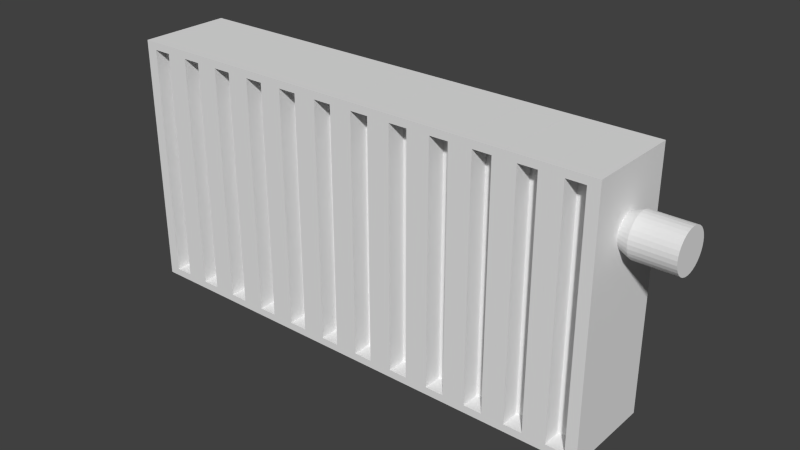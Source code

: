 # Source: heater1.blend  (saved by Blender 2.61.0; exported with 4.5.12 LTS)
import bpy
from mathutils import Matrix  # noqa: F401  (used for matrix-valued properties, if any)

bpy.ops.wm.read_factory_settings(use_empty=True)
scene = bpy.context.scene
scene.name = 'Scene'

# ---- collections
col_collection_1 = bpy.data.collections.new('Collection 1'); scene.collection.children.link(col_collection_1)

# ---- materials (node trees are filled in below, after node groups)
mat_material = bpy.data.materials.new('Material')
mat_material.alpha_threshold = 0.0
mat_material.use_transparent_shadow = False
mat_material.roughness = 0.5
mat_material.line_color = (0.0, 0.0, 0.0, 1.0)

# ---- material node trees

# ---- world
world_world = bpy.data.worlds.new('World'); scene.world = world_world
world_world.color = (0.05088, 0.05088, 0.05088)
world_world.use_sun_shadow = False
world_world.sun_shadow_jitter_overblur = 0.0
world_world.cycles.sampling_method = 'MANUAL'
world_world.cycles.sample_map_resolution = 256

# ---- meshes
me_cube = bpy.data.meshes.new('Cube')
me_cube.from_pydata([(21.01, 1.0, -1.0), (21.01, -1.0, -1.0), (19.01, -1.0, -1.0), (19.01, 1.0, -1.0), (21.01, 1.0, 1.0), (21.01, -1.0, 1.0), (19.01, -1.0, 1.0), (19.01, 1.0, 1.0), (20.46, -1.0, 0.9404), (19.56, -1.0, 0.9404), (20.46, 1.0, 0.9404), (19.56, 1.0, 0.9404), (19.56, 1.0, -0.9404), (19.56, -1.0, -0.9404), (20.46, -1.0, -0.9404), (20.46, 1.0, -0.9404), (20.46, 0.5886, -0.9404), (19.56, 0.5886, -0.9404), (20.46, 0.5886, 0.9404), (20.46, -0.5886, -0.9404), (19.56, -0.5886, -0.9404), (20.46, -0.5886, 0.9404), (19.56, -0.5886, 0.9404), (19.56, 0.5886, 0.9404), (19.01, 1.0, -1.0), (19.01, -1.0, -1.0), (17.01, -1.0, -1.0), (17.01, 1.0, -1.0), (19.01, 1.0, 1.0), (19.01, -1.0, 1.0), (17.01, -1.0, 1.0), (17.01, 1.0, 1.0), (18.46, -1.0, 0.9404), (17.56, -1.0, 0.9404), (18.46, 1.0, 0.9404), (17.56, 1.0, 0.9404), (17.56, 1.0, -0.9404), (17.56, -1.0, -0.9404), (18.46, -1.0, -0.9404), (18.46, 1.0, -0.9404), (18.46, 0.5886, -0.9404), (17.56, 0.5886, -0.9404), (18.46, 0.5886, 0.9404), (18.46, -0.5886, -0.9404), (17.56, -0.5886, -0.9404), (18.46, -0.5886, 0.9404), (17.56, -0.5886, 0.9404), (17.56, 0.5886, 0.9404), (17.01, 1.0, -1.0), (17.01, -1.0, -1.0), (15.01, -1.0, -1.0), (15.01, 1.0, -1.0), (17.01, 1.0, 1.0), (17.01, -1.0, 1.0), (15.01, -1.0, 1.0), (15.01, 1.0, 1.0), (16.46, -1.0, 0.9404), (15.56, -1.0, 0.9404), (16.46, 1.0, 0.9404), (15.56, 1.0, 0.9404), (15.56, 1.0, -0.9404), (15.56, -1.0, -0.9404), (16.46, -1.0, -0.9404), (16.46, 1.0, -0.9404), (16.46, 0.5886, -0.9404), (15.56, 0.5886, -0.9404), (16.46, 0.5886, 0.9404), (16.46, -0.5886, -0.9404), (15.56, -0.5886, -0.9404), (16.46, -0.5886, 0.9404), (15.56, -0.5886, 0.9404), (15.56, 0.5886, 0.9404), (15.01, 1.0, -1.0), (15.01, -1.0, -1.0), (13.01, -1.0, -1.0), (13.01, 1.0, -1.0), (15.01, 1.0, 1.0), (15.01, -1.0, 1.0), (13.01, -1.0, 1.0), (13.01, 1.0, 1.0), (14.45, -1.0, 0.9404), (13.56, -1.0, 0.9404), (14.45, 1.0, 0.9404), (13.56, 1.0, 0.9404), (13.56, 1.0, -0.9404), (13.56, -1.0, -0.9404), (14.45, -1.0, -0.9404), (14.45, 1.0, -0.9404), (14.45, 0.5886, -0.9404), (13.56, 0.5886, -0.9404), (14.45, 0.5886, 0.9404), (14.45, -0.5886, -0.9404), (13.56, -0.5886, -0.9404), (14.45, -0.5886, 0.9404), (13.56, -0.5886, 0.9404), (13.56, 0.5886, 0.9404), (7.004, 1.0, -1.0), (7.004, -1.0, -1.0), (5.004, -1.0, -1.0), (5.004, 1.0, -1.0), (7.004, 1.0, 1.0), (7.004, -1.0, 1.0), (5.004, -1.0, 1.0), (5.004, 1.0, 1.0), (6.451, -1.0, 0.9404), (5.557, -1.0, 0.9404), (6.451, 1.0, 0.9404), (5.557, 1.0, 0.9404), (5.557, 1.0, -0.9404), (5.557, -1.0, -0.9404), (6.451, -1.0, -0.9404), (6.451, 1.0, -0.9404), (6.451, 0.5886, -0.9404), (5.557, 0.5886, -0.9404), (6.451, 0.5886, 0.9404), (6.451, -0.5886, -0.9404), (5.557, -0.5886, -0.9404), (6.451, -0.5886, 0.9404), (5.557, -0.5886, 0.9404), (5.557, 0.5886, 0.9404), (9.006, 1.0, -1.0), (9.006, -1.0, -1.0), (7.006, -1.0, -1.0), (7.006, 1.0, -1.0), (9.006, 1.0, 1.0), (9.006, -1.0, 1.0), (7.006, -1.0, 1.0), (7.006, 1.0, 1.0), (8.453, -1.0, 0.9404), (7.559, -1.0, 0.9404), (8.453, 1.0, 0.9404), (7.559, 1.0, 0.9404), (7.559, 1.0, -0.9404), (7.559, -1.0, -0.9404), (8.453, -1.0, -0.9404), (8.453, 1.0, -0.9404), (8.453, 0.5886, -0.9404), (7.559, 0.5886, -0.9404), (8.453, 0.5886, 0.9404), (8.453, -0.5886, -0.9404), (7.559, -0.5886, -0.9404), (8.453, -0.5886, 0.9404), (7.559, -0.5886, 0.9404), (7.559, 0.5886, 0.9404), (11.01, 1.0, -1.0), (11.01, -1.0, -1.0), (9.008, -1.0, -1.0), (9.008, 1.0, -1.0), (11.01, 1.0, 1.0), (11.01, -1.0, 1.0), (9.008, -1.0, 1.0), (9.008, 1.0, 1.0), (10.45, -1.0, 0.9404), (9.56, -1.0, 0.9404), (10.45, 1.0, 0.9404), (9.56, 1.0, 0.9404), (9.56, 1.0, -0.9404), (9.56, -1.0, -0.9404), (10.45, -1.0, -0.9404), (10.45, 1.0, -0.9404), (10.45, 0.5886, -0.9404), (9.56, 0.5886, -0.9404), (10.45, 0.5886, 0.9404), (10.45, -0.5886, -0.9404), (9.56, -0.5886, -0.9404), (10.45, -0.5886, 0.9404), (9.56, -0.5886, 0.9404), (9.56, 0.5886, 0.9404), (13.01, 1.0, -1.0), (13.01, -1.0, -1.0), (11.01, -1.0, -1.0), (11.01, 1.0, -1.0), (13.01, 1.0, 1.0), (13.01, -1.0, 1.0), (11.01, -1.0, 1.0), (11.01, 1.0, 1.0), (12.46, -1.0, 0.9404), (11.56, -1.0, 0.9404), (12.46, 1.0, 0.9404), (11.56, 1.0, 0.9404), (11.56, 1.0, -0.9404), (11.56, -1.0, -0.9404), (12.46, -1.0, -0.9404), (12.46, 1.0, -0.9404), (12.46, 0.5886, -0.9404), (11.56, 0.5886, -0.9404), (12.46, 0.5886, 0.9404), (12.46, -0.5886, -0.9404), (11.56, -0.5886, -0.9404), (12.46, -0.5886, 0.9404), (11.56, -0.5886, 0.9404), (11.56, 0.5886, 0.9404), (5.004, 1.0, -1.0), (5.004, -1.0, -1.0), (3.004, -1.0, -1.0), (3.004, 1.0, -1.0), (5.004, 1.0, 1.0), (5.004, -1.0, 1.0), (3.004, -1.0, 1.0), (3.004, 1.0, 1.0), (4.451, -1.0, 0.9404), (3.556, -1.0, 0.9404), (4.451, 1.0, 0.9404), (3.556, 1.0, 0.9404), (3.556, 1.0, -0.9404), (3.556, -1.0, -0.9404), (4.451, -1.0, -0.9404), (4.451, 1.0, -0.9404), (4.451, 0.5886, -0.9404), (3.556, 0.5886, -0.9404), (4.451, 0.5886, 0.9404), (4.451, -0.5886, -0.9404), (3.556, -0.5886, -0.9404), (4.451, -0.5886, 0.9404), (3.556, -0.5886, 0.9404), (3.556, 0.5886, 0.9404), (3.002, 1.0, -1.0), (3.002, -1.0, -1.0), (1.002, -1.0, -1.0), (1.002, 1.0, -1.0), (3.002, 1.0, 1.0), (3.002, -1.0, 1.0), (1.002, -1.0, 1.0), (1.002, 1.0, 1.0), (2.449, -1.0, 0.9404), (1.555, -1.0, 0.9404), (2.449, 1.0, 0.9404), (1.555, 1.0, 0.9404), (1.555, 1.0, -0.9404), (1.555, -1.0, -0.9404), (2.449, -1.0, -0.9404), (2.449, 1.0, -0.9404), (2.449, 0.5886, -0.9404), (1.555, 0.5886, -0.9404), (2.449, 0.5886, 0.9404), (2.449, -0.5886, -0.9404), (1.555, -0.5886, -0.9404), (2.449, -0.5886, 0.9404), (1.555, -0.5886, 0.9404), (1.555, 0.5886, 0.9404), (1.0, 1.0, -1.0), (1.0, -1.0, -1.0), (-1.0, -1.0, -1.0), (-1.0, 1.0, -1.0), (1.0, 1.0, 1.0), (1.0, -1.0, 1.0), (-1.0, -1.0, 1.0), (-1.0, 1.0, 1.0), (0.4472, -1.0, 0.9404), (-0.4472, -1.0, 0.9404), (0.4472, 1.0, 0.9404), (-0.4472, 1.0, 0.9404), (-0.4472, 1.0, -0.9404), (-0.4472, -1.0, -0.9404), (0.4472, -1.0, -0.9404), (0.4472, 1.0, -0.9404), (0.4472, 0.5886, -0.9404), (-0.4472, 0.5886, -0.9404), (0.4472, 0.5886, 0.9404), (0.4472, -0.5886, -0.9404), (-0.4472, -0.5886, -0.9404), (0.4472, -0.5886, 0.9404), (-0.4472, -0.5886, 0.9404), (-0.4472, 0.5886, 0.9404), (-3.523, 0.4335, 0.54), (-3.523, 0.4251, 0.5086), (-3.523, 0.4003, 0.4784), (-3.523, 0.3599, 0.4506), (-3.523, 0.3057, 0.4262), (-3.523, 0.2396, 0.4062), (-3.523, 0.1642, 0.3914), (-3.523, 0.08234, 0.3822), (-3.523, -0.002763, 0.3791), (-3.523, -0.08787, 0.3822), (-3.523, -0.1697, 0.3914), (-3.523, -0.2451, 0.4062), (-3.523, -0.3112, 0.4262), (-3.523, -0.3655, 0.4506), (-3.523, -0.4058, 0.4784), (-3.523, -0.4306, 0.5086), (-3.523, -0.439, 0.54), (-3.523, -0.4306, 0.5713), (-3.523, -0.4058, 0.6015), (-3.523, -0.3655, 0.6293), (-3.523, -0.3112, 0.6537), (-3.523, -0.2451, 0.6737), (-3.523, -0.1697, 0.6886), (-3.523, -0.08787, 0.6977), (-3.523, -0.002763, 0.7008), (-3.523, 0.08234, 0.6977), (-3.523, 0.1642, 0.6886), (-3.523, 0.2396, 0.6737), (-3.523, 0.3057, 0.6537), (-3.523, 0.3599, 0.6293), (-3.523, 0.4003, 0.6015), (-3.523, 0.4251, 0.5713), (-5.495, 0.4335, 0.54), (-5.495, 0.4251, 0.5086), (-5.495, 0.4003, 0.4784), (-5.495, 0.3599, 0.4506), (-5.495, 0.3057, 0.4262), (-5.495, 0.2396, 0.4062), (-5.495, 0.1642, 0.3914), (-5.495, 0.08234, 0.3822), (-5.495, -0.002763, 0.3791), (-5.495, -0.08787, 0.3822), (-5.495, -0.1697, 0.3914), (-5.495, -0.2451, 0.4062), (-5.495, -0.3112, 0.4262), (-5.495, -0.3655, 0.4506), (-5.495, -0.4058, 0.4784), (-5.495, -0.4306, 0.5086), (-5.495, -0.439, 0.54), (-5.495, -0.4306, 0.5713), (-5.495, -0.4058, 0.6015), (-5.495, -0.3655, 0.6293), (-5.495, -0.3112, 0.6537), (-5.495, -0.2451, 0.6737), (-5.495, -0.1697, 0.6885), (-5.495, -0.08787, 0.6977), (-5.495, -0.002764, 0.7008), (-5.495, 0.08234, 0.6977), (-5.495, 0.1642, 0.6885), (-5.495, 0.2396, 0.6737), (-5.495, 0.3057, 0.6537), (-5.495, 0.3599, 0.6293), (-5.495, 0.4003, 0.6015), (-5.495, 0.4251, 0.5713), (-5.495, -0.002762, 0.54), (-2.971, 0.3329, 0.54), (-2.971, 0.3264, 0.5641), (-2.971, 0.3073, 0.5873), (-2.971, 0.2763, 0.6087), (-2.971, 0.2346, 0.6275), (-2.971, 0.1837, 0.6428), (-2.971, 0.1257, 0.6543), (-2.971, 0.06271, 0.6613), (-2.971, -0.002763, 0.6637), (-2.971, -0.06824, 0.6613), (-2.971, -0.1312, 0.6543), (-2.971, -0.1892, 0.6428), (-2.971, -0.2401, 0.6275), (-2.971, -0.2818, 0.6087), (-2.971, -0.3128, 0.5873), (-2.971, -0.3319, 0.5641), (-2.971, -0.3384, 0.54), (-2.971, -0.3319, 0.5158), (-2.971, -0.3128, 0.4926), (-2.971, -0.2818, 0.4712), (-2.971, -0.2401, 0.4525), (-2.971, -0.1892, 0.4371), (-2.971, -0.1312, 0.4256), (-2.971, -0.06824, 0.4186), (-2.971, -0.002763, 0.4162), (-2.971, 0.06271, 0.4186), (-2.971, 0.1257, 0.4256), (-2.971, 0.1837, 0.4371), (-2.971, 0.2346, 0.4525), (-2.971, 0.2763, 0.4712), (-2.971, 0.3073, 0.4926), (-2.971, 0.3264, 0.5158), (-2.971, -0.002763, 0.54), (-1.002, 1.0, -1.0), (-1.002, -1.0, -1.0), (-3.002, -1.0, -1.0), (-3.002, 1.0, -1.0), (-1.002, 1.0, 1.0), (-1.002, -1.0, 1.0), (-3.002, -1.0, 1.0), (-3.002, 1.0, 1.0), (-1.555, -1.0, 0.9404), (-2.449, -1.0, 0.9404), (-1.555, 1.0, 0.9404), (-2.449, 1.0, 0.9404), (-2.449, 1.0, -0.9404), (-2.449, -1.0, -0.9404), (-1.555, -1.0, -0.9404), (-1.555, 1.0, -0.9404), (-1.555, 0.5886, -0.9404), (-2.449, 0.5886, -0.9404), (-1.555, 0.5886, 0.9404), (-1.555, -0.5886, -0.9404), (-2.449, -0.5886, -0.9404), (-1.555, -0.5886, 0.9404), (-2.449, -0.5886, 0.9404), (-2.449, 0.5886, 0.9404)], [], [(0, 1, 2, 3), (4, 7, 6, 5), (0, 4, 5, 1), (2, 6, 7, 3), (5, 6, 9, 8), (7, 4, 10, 11), (3, 7, 11, 12), (6, 2, 13, 9), (1, 5, 8, 14), (2, 1, 14, 13), (4, 0, 15, 10), (0, 3, 12, 15), (15, 12, 17, 16), (10, 15, 16, 18), (13, 14, 19, 20), (14, 8, 21, 19), (9, 13, 20, 22), (12, 11, 23, 17), (11, 10, 18, 23), (8, 9, 22, 21), (19, 21, 22, 20), (18, 16, 17, 23), (24, 25, 26, 27), (28, 31, 30, 29), (24, 28, 29, 25), (26, 30, 31, 27), (29, 30, 33, 32), (31, 28, 34, 35), (27, 31, 35, 36), (30, 26, 37, 33), (25, 29, 32, 38), (26, 25, 38, 37), (28, 24, 39, 34), (24, 27, 36, 39), (39, 36, 41, 40), (34, 39, 40, 42), (37, 38, 43, 44), (38, 32, 45, 43), (33, 37, 44, 46), (36, 35, 47, 41), (35, 34, 42, 47), (32, 33, 46, 45), (43, 45, 46, 44), (42, 40, 41, 47), (48, 49, 50, 51), (52, 55, 54, 53), (48, 52, 53, 49), (50, 54, 55, 51), (53, 54, 57, 56), (55, 52, 58, 59), (51, 55, 59, 60), (54, 50, 61, 57), (49, 53, 56, 62), (50, 49, 62, 61), (52, 48, 63, 58), (48, 51, 60, 63), (63, 60, 65, 64), (58, 63, 64, 66), (61, 62, 67, 68), (62, 56, 69, 67), (57, 61, 68, 70), (60, 59, 71, 65), (59, 58, 66, 71), (56, 57, 70, 69), (67, 69, 70, 68), (66, 64, 65, 71), (72, 73, 74, 75), (76, 79, 78, 77), (72, 76, 77, 73), (74, 78, 79, 75), (77, 78, 81, 80), (79, 76, 82, 83), (75, 79, 83, 84), (78, 74, 85, 81), (73, 77, 80, 86), (74, 73, 86, 85), (76, 72, 87, 82), (72, 75, 84, 87), (87, 84, 89, 88), (82, 87, 88, 90), (85, 86, 91, 92), (86, 80, 93, 91), (81, 85, 92, 94), (84, 83, 95, 89), (83, 82, 90, 95), (80, 81, 94, 93), (91, 93, 94, 92), (90, 88, 89, 95), (96, 97, 98, 99), (100, 103, 102, 101), (96, 100, 101, 97), (98, 102, 103, 99), (101, 102, 105, 104), (103, 100, 106, 107), (99, 103, 107, 108), (102, 98, 109, 105), (97, 101, 104, 110), (98, 97, 110, 109), (100, 96, 111, 106), (96, 99, 108, 111), (111, 108, 113, 112), (106, 111, 112, 114), (109, 110, 115, 116), (110, 104, 117, 115), (105, 109, 116, 118), (108, 107, 119, 113), (107, 106, 114, 119), (104, 105, 118, 117), (115, 117, 118, 116), (114, 112, 113, 119), (120, 121, 122, 123), (124, 127, 126, 125), (120, 124, 125, 121), (122, 126, 127, 123), (125, 126, 129, 128), (127, 124, 130, 131), (123, 127, 131, 132), (126, 122, 133, 129), (121, 125, 128, 134), (122, 121, 134, 133), (124, 120, 135, 130), (120, 123, 132, 135), (135, 132, 137, 136), (130, 135, 136, 138), (133, 134, 139, 140), (134, 128, 141, 139), (129, 133, 140, 142), (132, 131, 143, 137), (131, 130, 138, 143), (128, 129, 142, 141), (139, 141, 142, 140), (138, 136, 137, 143), (144, 145, 146, 147), (148, 151, 150, 149), (144, 148, 149, 145), (146, 150, 151, 147), (149, 150, 153, 152), (151, 148, 154, 155), (147, 151, 155, 156), (150, 146, 157, 153), (145, 149, 152, 158), (146, 145, 158, 157), (148, 144, 159, 154), (144, 147, 156, 159), (159, 156, 161, 160), (154, 159, 160, 162), (157, 158, 163, 164), (158, 152, 165, 163), (153, 157, 164, 166), (156, 155, 167, 161), (155, 154, 162, 167), (152, 153, 166, 165), (163, 165, 166, 164), (162, 160, 161, 167), (168, 169, 170, 171), (172, 175, 174, 173), (168, 172, 173, 169), (170, 174, 175, 171), (173, 174, 177, 176), (175, 172, 178, 179), (171, 175, 179, 180), (174, 170, 181, 177), (169, 173, 176, 182), (170, 169, 182, 181), (172, 168, 183, 178), (168, 171, 180, 183), (183, 180, 185, 184), (178, 183, 184, 186), (181, 182, 187, 188), (182, 176, 189, 187), (177, 181, 188, 190), (180, 179, 191, 185), (179, 178, 186, 191), (176, 177, 190, 189), (187, 189, 190, 188), (186, 184, 185, 191), (192, 193, 194, 195), (196, 199, 198, 197), (192, 196, 197, 193), (194, 198, 199, 195), (197, 198, 201, 200), (199, 196, 202, 203), (195, 199, 203, 204), (198, 194, 205, 201), (193, 197, 200, 206), (194, 193, 206, 205), (196, 192, 207, 202), (192, 195, 204, 207), (207, 204, 209, 208), (202, 207, 208, 210), (205, 206, 211, 212), (206, 200, 213, 211), (201, 205, 212, 214), (204, 203, 215, 209), (203, 202, 210, 215), (200, 201, 214, 213), (211, 213, 214, 212), (210, 208, 209, 215), (216, 217, 218, 219), (220, 223, 222, 221), (216, 220, 221, 217), (218, 222, 223, 219), (221, 222, 225, 224), (223, 220, 226, 227), (219, 223, 227, 228), (222, 218, 229, 225), (217, 221, 224, 230), (218, 217, 230, 229), (220, 216, 231, 226), (216, 219, 228, 231), (231, 228, 233, 232), (226, 231, 232, 234), (229, 230, 235, 236), (230, 224, 237, 235), (225, 229, 236, 238), (228, 227, 239, 233), (227, 226, 234, 239), (224, 225, 238, 237), (235, 237, 238, 236), (234, 232, 233, 239), (240, 241, 242, 243), (244, 247, 246, 245), (240, 244, 245, 241), (242, 246, 247, 243), (245, 246, 249, 248), (247, 244, 250, 251), (243, 247, 251, 252), (246, 242, 253, 249), (241, 245, 248, 254), (242, 241, 254, 253), (244, 240, 255, 250), (240, 243, 252, 255), (255, 252, 257, 256), (250, 255, 256, 258), (253, 254, 259, 260), (254, 248, 261, 259), (249, 253, 260, 262), (252, 251, 263, 257), (251, 250, 258, 263), (248, 249, 262, 261), (259, 261, 262, 260), (258, 256, 257, 263), (328, 297, 296), (328, 298, 297), (328, 299, 298), (328, 300, 299), (328, 301, 300), (328, 302, 301), (328, 303, 302), (328, 304, 303), (328, 305, 304), (328, 306, 305), (328, 307, 306), (328, 308, 307), (328, 309, 308), (328, 310, 309), (328, 311, 310), (328, 312, 311), (328, 313, 312), (328, 314, 313), (328, 315, 314), (328, 316, 315), (328, 317, 316), (328, 318, 317), (328, 319, 318), (328, 320, 319), (328, 321, 320), (328, 322, 321), (328, 323, 322), (328, 324, 323), (328, 325, 324), (328, 326, 325), (328, 327, 326), (328, 296, 327), (264, 296, 297, 265), (265, 297, 298, 266), (266, 298, 299, 267), (267, 299, 300, 268), (268, 300, 301, 269), (269, 301, 302, 270), (270, 302, 303, 271), (271, 303, 304, 272), (272, 304, 305, 273), (273, 305, 306, 274), (274, 306, 307, 275), (275, 307, 308, 276), (276, 308, 309, 277), (277, 309, 310, 278), (278, 310, 311, 279), (279, 311, 312, 280), (280, 312, 313, 281), (281, 313, 314, 282), (282, 314, 315, 283), (283, 315, 316, 284), (284, 316, 317, 285), (285, 317, 318, 286), (286, 318, 319, 287), (287, 319, 320, 288), (288, 320, 321, 289), (289, 321, 322, 290), (290, 322, 323, 291), (291, 323, 324, 292), (292, 324, 325, 293), (293, 325, 326, 294), (294, 326, 327, 295), (296, 264, 295, 327), (295, 264, 329, 330), (294, 295, 330, 331), (293, 294, 331, 332), (292, 293, 332, 333), (291, 292, 333, 334), (290, 291, 334, 335), (289, 290, 335, 336), (288, 289, 336, 337), (287, 288, 337, 338), (286, 287, 338, 339), (285, 286, 339, 340), (284, 285, 340, 341), (283, 284, 341, 342), (282, 283, 342, 343), (281, 282, 343, 344), (280, 281, 344, 345), (279, 280, 345, 346), (278, 279, 346, 347), (277, 278, 347, 348), (276, 277, 348, 349), (275, 276, 349, 350), (274, 275, 350, 351), (273, 274, 351, 352), (272, 273, 352, 353), (271, 272, 353, 354), (270, 271, 354, 355), (269, 270, 355, 356), (268, 269, 356, 357), (267, 268, 357, 358), (266, 267, 358, 359), (265, 266, 359, 360), (264, 265, 360, 329), (330, 329, 361), (361, 331, 330), (361, 332, 331), (361, 333, 332), (361, 334, 333), (361, 335, 334), (361, 336, 335), (361, 337, 336), (361, 338, 337), (361, 339, 338), (361, 340, 339), (361, 341, 340), (361, 342, 341), (361, 343, 342), (361, 344, 343), (361, 345, 344), (361, 346, 345), (361, 347, 346), (361, 348, 347), (361, 349, 348), (361, 350, 349), (361, 351, 350), (361, 352, 351), (361, 353, 352), (361, 354, 353), (361, 355, 354), (361, 356, 355), (361, 357, 356), (361, 358, 357), (361, 359, 358), (361, 360, 359), (361, 329, 360), (362, 363, 364, 365), (366, 369, 368, 367), (362, 366, 367, 363), (364, 368, 369, 365), (367, 368, 371, 370), (369, 366, 372, 373), (365, 369, 373, 374), (368, 364, 375, 371), (363, 367, 370, 376), (364, 363, 376, 375), (366, 362, 377, 372), (362, 365, 374, 377), (377, 374, 379, 378), (372, 377, 378, 380), (375, 376, 381, 382), (376, 370, 383, 381), (371, 375, 382, 384), (374, 373, 385, 379), (373, 372, 380, 385), (370, 371, 384, 383), (381, 383, 384, 382), (380, 378, 379, 385)])
me_cube.materials.append(mat_material)
me_cube.use_remesh_preserve_volume = False
me_cube.use_remesh_preserve_attributes = False
me_cube.use_mirror_vertex_groups = False
me_cube.update()

# ---- objects
ob_cube_001 = bpy.data.objects.new('Cube.001', me_cube)

# ---- transforms, parenting, visibility, modifiers, constraints
ob_cube_001.location = (0.3239, -0.002048, 0.003413)
ob_cube_001.rotation_euler = (0.0, 0.0, 3.142)
ob_cube_001.scale = (0.03743, 0.08462, 0.2295)
ob_cube_001.lock_rotations_4d = False
ob_cube_001.empty_display_type = 'ARROWS'
ob_cube_001.lineart.crease_threshold = 0.0
_m = ob_cube_001.modifiers.new('Array', 'ARRAY')
_m.count = 1
_m.constant_offset_displace = (0.0, 0.0, 0.0)

# ---- collection membership
col_collection_1.objects.link(ob_cube_001)

# ---- scene / render settings (as saved in the file)
scene.frame_start = 1; scene.frame_end = 250; scene.frame_set(1)
scene.render.engine = 'BLENDER_EEVEE_NEXT'
scene.render.image_settings.color_mode = 'RGB'
scene.render.image_settings.compression = 90
scene.render.resolution_percentage = 50
scene.render.dither_intensity = 0.0
scene.render.bake_margin = 2
scene.render.bake_bias = 0.0
scene.cycles.use_denoising = False
scene.cycles.samples = 10
scene.cycles.sampling_pattern = 'TABULATED_SOBOL'
scene.cycles.light_sampling_threshold = 0.0
scene.cycles.use_adaptive_sampling = False
scene.cycles.use_light_tree = False
scene.cycles.blur_glossy = 0.0
scene.cycles.volume_bounces = 1
scene.cycles.pixel_filter_type = 'GAUSSIAN'
scene.cycles.sample_clamp_indirect = 0.0
scene.view_settings.view_transform = 'Standard'
bpy.context.view_layer.update()

# ---- added for rendering (the .blend has no active camera and no usable light): camera, sun
cam_auto = bpy.data.cameras.new('AutoCamera')
cam_auto.lens = 50.0
cam_auto.sensor_width = 36.0
cam_auto.clip_end = 1000.0
ob_auto_camera = bpy.data.objects.new('AutoCamera', cam_auto)
scene.collection.objects.link(ob_auto_camera)
ob_auto_camera.location = (1.05693, -1.23019, 0.822172)
ob_auto_camera.rotation_euler = (1.09748, -7.21219e-08, 0.694738)
scene.camera = ob_auto_camera
light_auto_sun = bpy.data.lights.new('AutoSun', 'SUN')
light_auto_sun.energy = 3.0
light_auto_sun.angle = 0.0523599
ob_auto_sun = bpy.data.objects.new('AutoSun', light_auto_sun)
scene.collection.objects.link(ob_auto_sun)
ob_auto_sun.rotation_euler = (0.872665, 0.174533, 0.523599)
bpy.context.view_layer.update()
